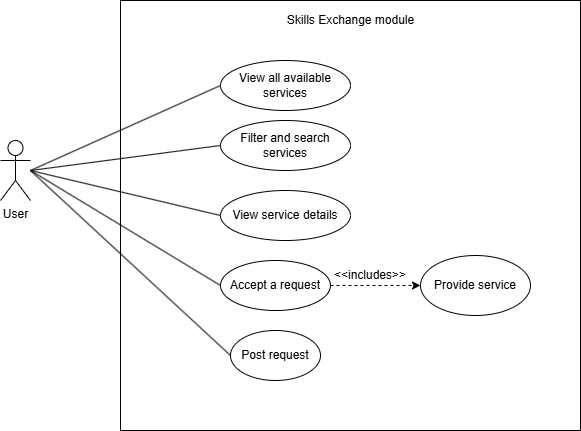

The diagram above was exported from draw.io. Its source (the exported page's mxGraphModel, read from the mxfile embedded in the PNG):
<mxGraphModel dx="695" dy="809" grid="1" gridSize="10" guides="1" tooltips="1" connect="1" arrows="1" fold="1" page="1" pageScale="1" pageWidth="850" pageHeight="1100" math="0" shadow="0">
  <root>
    <mxCell id="0" />
    <mxCell id="1" parent="0" />
    <mxCell id="8FqTFfl3LAMYDXarZ1Zr-1" value="&lt;span style=&quot;color: rgba(0, 0, 0, 0); font-family: monospace; font-size: 0px; text-align: start; text-wrap-mode: nowrap;&quot;&gt;%3CmxGraphModel%3E%3Croot%3E%3CmxCell%20id%3D%220%22%2F%3E%3CmxCell%20id%3D%221%22%20parent%3D%220%22%2F%3E%3CmxCell%20id%3D%222%22%20value%3D%22Register%20account%22%20style%3D%22ellipse%3BwhiteSpace%3Dwrap%3Bhtml%3D1%3B%22%20vertex%3D%221%22%20parent%3D%221%22%3E%3CmxGeometry%20x%3D%22280%22%20y%3D%22210%22%20width%3D%2290%22%20height%3D%2250%22%20as%3D%22geometry%22%2F%3E%3C%2FmxCell%3E%3C%2Froot%3E%3C%2FmxGraphModel%3E&lt;/span&gt;&lt;span style=&quot;color: rgba(0, 0, 0, 0); font-family: monospace; font-size: 0px; text-align: start; text-wrap-mode: nowrap;&quot;&gt;%3CmxGraphModel%3E%3Croot%3E%3CmxCell%20id%3D%220%22%2F%3E%3CmxCell%20id%3D%221%22%20parent%3D%220%22%2F%3E%3CmxCell%20id%3D%222%22%20value%3D%22Register%20account%22%20style%3D%22ellipse%3BwhiteSpace%3Dwrap%3Bhtml%3D1%3B%22%20vertex%3D%221%22%20parent%3D%221%22%3E%3CmxGeometry%20x%3D%22280%22%20y%3D%22210%22%20width%3D%2290%22%20height%3D%2250%22%20as%3D%22geometry%22%2F%3E%3C%2FmxCell%3E%3C%2Froot%3E%3C%2FmxGraphModel%3E&lt;/span&gt;&lt;span style=&quot;color: rgba(0, 0, 0, 0); font-family: monospace; font-size: 0px; text-align: start; text-wrap-mode: nowrap;&quot;&gt;%3CmxGraphModel%3E%3Croot%3E%3CmxCell%20id%3D%220%22%2F%3E%3CmxCell%20id%3D%221%22%20parent%3D%220%22%2F%3E%3CmxCell%20id%3D%222%22%20value%3D%22Register%20account%22%20style%3D%22ellipse%3BwhiteSpace%3Dwrap%3Bhtml%3D1%3B%22%20vertex%3D%221%22%20parent%3D%221%22%3E%3CmxGeometry%20x%3D%22280%22%20y%3D%22210%22%20width%3D%2290%22%20height%3D%2250%22%20as%3D%22geometry%22%2F%3E%3C%2FmxCell%3E%3C%2Froot%3E%3C%2FmxGraphModel%3E&lt;/span&gt;" style="rounded=0;whiteSpace=wrap;html=1;" vertex="1" parent="1">
      <mxGeometry x="180" y="150" width="460" height="430" as="geometry" />
    </mxCell>
    <mxCell id="8FqTFfl3LAMYDXarZ1Zr-2" value="Skills Exchange module" style="text;html=1;align=center;verticalAlign=middle;whiteSpace=wrap;rounded=0;" vertex="1" parent="1">
      <mxGeometry x="257.5" y="150" width="305" height="40" as="geometry" />
    </mxCell>
    <mxCell id="8FqTFfl3LAMYDXarZ1Zr-3" value="User" style="shape=umlActor;verticalLabelPosition=bottom;verticalAlign=top;html=1;outlineConnect=0;" vertex="1" parent="1">
      <mxGeometry x="60" y="290" width="30" height="60" as="geometry" />
    </mxCell>
    <mxCell id="8FqTFfl3LAMYDXarZ1Zr-4" value="View all available services" style="ellipse;whiteSpace=wrap;html=1;" vertex="1" parent="1">
      <mxGeometry x="280" y="210" width="130" height="50" as="geometry" />
    </mxCell>
    <mxCell id="8FqTFfl3LAMYDXarZ1Zr-5" value="Filter and search services" style="ellipse;whiteSpace=wrap;html=1;" vertex="1" parent="1">
      <mxGeometry x="280" y="270" width="130" height="50" as="geometry" />
    </mxCell>
    <mxCell id="8FqTFfl3LAMYDXarZ1Zr-6" value="View service details" style="ellipse;whiteSpace=wrap;html=1;" vertex="1" parent="1">
      <mxGeometry x="280" y="340" width="130" height="50" as="geometry" />
    </mxCell>
    <mxCell id="8FqTFfl3LAMYDXarZ1Zr-7" value="Accept a request" style="ellipse;whiteSpace=wrap;html=1;" vertex="1" parent="1">
      <mxGeometry x="280" y="410" width="110" height="50" as="geometry" />
    </mxCell>
    <mxCell id="8FqTFfl3LAMYDXarZ1Zr-9" value="Post request" style="ellipse;whiteSpace=wrap;html=1;" vertex="1" parent="1">
      <mxGeometry x="290" y="480" width="90" height="50" as="geometry" />
    </mxCell>
    <mxCell id="8FqTFfl3LAMYDXarZ1Zr-12" value="Provide service" style="ellipse;whiteSpace=wrap;html=1;" vertex="1" parent="1">
      <mxGeometry x="480" y="405" width="110" height="60" as="geometry" />
    </mxCell>
    <mxCell id="8FqTFfl3LAMYDXarZ1Zr-13" value="" style="endArrow=none;html=1;rounded=0;entryX=0;entryY=0.5;entryDx=0;entryDy=0;" edge="1" parent="1" target="8FqTFfl3LAMYDXarZ1Zr-4">
      <mxGeometry width="50" height="50" relative="1" as="geometry">
        <mxPoint x="90" y="320" as="sourcePoint" />
        <mxPoint x="160" y="270" as="targetPoint" />
      </mxGeometry>
    </mxCell>
    <mxCell id="8FqTFfl3LAMYDXarZ1Zr-14" value="" style="endArrow=none;html=1;rounded=0;entryX=0;entryY=0.5;entryDx=0;entryDy=0;" edge="1" parent="1" target="8FqTFfl3LAMYDXarZ1Zr-5">
      <mxGeometry width="50" height="50" relative="1" as="geometry">
        <mxPoint x="90" y="320" as="sourcePoint" />
        <mxPoint x="290" y="245" as="targetPoint" />
      </mxGeometry>
    </mxCell>
    <mxCell id="8FqTFfl3LAMYDXarZ1Zr-15" value="" style="endArrow=none;html=1;rounded=0;entryX=0;entryY=0.5;entryDx=0;entryDy=0;" edge="1" parent="1" target="8FqTFfl3LAMYDXarZ1Zr-6">
      <mxGeometry width="50" height="50" relative="1" as="geometry">
        <mxPoint x="90" y="320" as="sourcePoint" />
        <mxPoint x="300" y="255" as="targetPoint" />
      </mxGeometry>
    </mxCell>
    <mxCell id="8FqTFfl3LAMYDXarZ1Zr-16" value="" style="endArrow=none;html=1;rounded=0;entryX=0;entryY=0.5;entryDx=0;entryDy=0;" edge="1" parent="1" target="8FqTFfl3LAMYDXarZ1Zr-7">
      <mxGeometry width="50" height="50" relative="1" as="geometry">
        <mxPoint x="90" y="320" as="sourcePoint" />
        <mxPoint x="310" y="265" as="targetPoint" />
      </mxGeometry>
    </mxCell>
    <mxCell id="8FqTFfl3LAMYDXarZ1Zr-17" value="" style="endArrow=none;html=1;rounded=0;entryX=0;entryY=0.5;entryDx=0;entryDy=0;" edge="1" parent="1" target="8FqTFfl3LAMYDXarZ1Zr-9">
      <mxGeometry width="50" height="50" relative="1" as="geometry">
        <mxPoint x="90" y="320" as="sourcePoint" />
        <mxPoint x="320" y="275" as="targetPoint" />
      </mxGeometry>
    </mxCell>
    <mxCell id="8FqTFfl3LAMYDXarZ1Zr-22" value="&amp;lt;&amp;lt;includes&amp;gt;&amp;gt;" style="text;html=1;align=center;verticalAlign=middle;whiteSpace=wrap;rounded=0;" vertex="1" parent="1">
      <mxGeometry x="400" y="410" width="60" height="30" as="geometry" />
    </mxCell>
    <mxCell id="8FqTFfl3LAMYDXarZ1Zr-23" value="" style="html=1;labelBackgroundColor=#ffffff;startArrow=none;startFill=0;startSize=6;endArrow=classic;endFill=1;endSize=6;jettySize=auto;orthogonalLoop=1;strokeWidth=1;dashed=1;fontSize=14;rounded=0;entryX=0;entryY=0.5;entryDx=0;entryDy=0;exitX=1;exitY=0.5;exitDx=0;exitDy=0;" edge="1" parent="1" target="8FqTFfl3LAMYDXarZ1Zr-12">
      <mxGeometry width="60" height="60" relative="1" as="geometry">
        <mxPoint x="390" y="435" as="sourcePoint" />
        <mxPoint x="499" y="433" as="targetPoint" />
      </mxGeometry>
    </mxCell>
  </root>
</mxGraphModel>